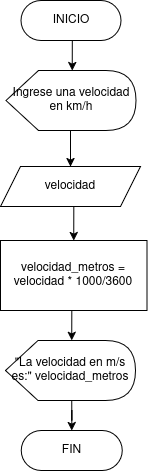

The diagram above was exported from draw.io. Its source (the exported page's mxGraphModel, read from the mxfile embedded in the PNG):
<mxGraphModel dx="983" dy="548" grid="1" gridSize="10" guides="1" tooltips="1" connect="1" arrows="1" fold="1" page="1" pageScale="1" pageWidth="850" pageHeight="1100" math="0" shadow="0">
  <root>
    <mxCell id="0" />
    <mxCell id="1" parent="0" />
    <mxCell id="JJpsF3ktGglgBIZWpEji-4" value="INICIO" style="html=1;dashed=0;whiteSpace=wrap;shape=mxgraph.dfd.start" vertex="1" parent="1">
      <mxGeometry x="189.5" y="50" width="100" height="40" as="geometry" />
    </mxCell>
    <mxCell id="JJpsF3ktGglgBIZWpEji-5" value="FIN" style="html=1;dashed=0;whiteSpace=wrap;shape=mxgraph.dfd.start" vertex="1" parent="1">
      <mxGeometry x="189.75" y="480" width="101" height="40" as="geometry" />
    </mxCell>
    <mxCell id="JJpsF3ktGglgBIZWpEji-49" style="edgeStyle=orthogonalEdgeStyle;rounded=0;orthogonalLoop=1;jettySize=auto;html=1;exitX=0;exitY=0;exitDx=66.25;exitDy=60;exitPerimeter=0;entryX=0.5;entryY=0;entryDx=0;entryDy=0;" edge="1" parent="1" source="JJpsF3ktGglgBIZWpEji-9" target="JJpsF3ktGglgBIZWpEji-43">
      <mxGeometry relative="1" as="geometry" />
    </mxCell>
    <mxCell id="JJpsF3ktGglgBIZWpEji-9" value="Ingrese una velocidad en km/h" style="shape=display;whiteSpace=wrap;html=1;" vertex="1" parent="1">
      <mxGeometry x="174.5" y="120" width="130" height="60" as="geometry" />
    </mxCell>
    <mxCell id="JJpsF3ktGglgBIZWpEji-12" value="velocidad_metros = velocidad * 1000/3600" style="html=1;dashed=0;whiteSpace=wrap;" vertex="1" parent="1">
      <mxGeometry x="169" y="290" width="146.5" height="70" as="geometry" />
    </mxCell>
    <mxCell id="JJpsF3ktGglgBIZWpEji-65" style="edgeStyle=orthogonalEdgeStyle;rounded=0;orthogonalLoop=1;jettySize=auto;html=1;exitX=0.5;exitY=1;exitDx=0;exitDy=0;entryX=0.5;entryY=0;entryDx=0;entryDy=0;" edge="1" parent="1" source="JJpsF3ktGglgBIZWpEji-43" target="JJpsF3ktGglgBIZWpEji-12">
      <mxGeometry relative="1" as="geometry" />
    </mxCell>
    <mxCell id="JJpsF3ktGglgBIZWpEji-43" value="velocidad" style="shape=parallelogram;perimeter=parallelogramPerimeter;whiteSpace=wrap;html=1;fixedSize=1;" vertex="1" parent="1">
      <mxGeometry x="169" y="216" width="140" height="40" as="geometry" />
    </mxCell>
    <mxCell id="JJpsF3ktGglgBIZWpEji-56" style="edgeStyle=orthogonalEdgeStyle;rounded=0;orthogonalLoop=1;jettySize=auto;html=1;exitX=0.5;exitY=0.5;exitDx=0;exitDy=20;exitPerimeter=0;entryX=0;entryY=0;entryDx=66.25;entryDy=0;entryPerimeter=0;" edge="1" parent="1" source="JJpsF3ktGglgBIZWpEji-4" target="JJpsF3ktGglgBIZWpEji-9">
      <mxGeometry relative="1" as="geometry" />
    </mxCell>
    <mxCell id="JJpsF3ktGglgBIZWpEji-68" style="edgeStyle=orthogonalEdgeStyle;rounded=0;orthogonalLoop=1;jettySize=auto;html=1;exitX=0;exitY=0;exitDx=66.25;exitDy=60;exitPerimeter=0;" edge="1" parent="1" source="JJpsF3ktGglgBIZWpEji-66" target="JJpsF3ktGglgBIZWpEji-5">
      <mxGeometry relative="1" as="geometry" />
    </mxCell>
    <mxCell id="JJpsF3ktGglgBIZWpEji-66" value="&quot;La velocidad en m/s es:&quot; velocidad_metros" style="shape=display;whiteSpace=wrap;html=1;" vertex="1" parent="1">
      <mxGeometry x="174" y="390" width="130" height="60" as="geometry" />
    </mxCell>
    <mxCell id="JJpsF3ktGglgBIZWpEji-67" style="edgeStyle=orthogonalEdgeStyle;rounded=0;orthogonalLoop=1;jettySize=auto;html=1;exitX=0.5;exitY=1;exitDx=0;exitDy=0;entryX=0;entryY=0;entryDx=66.25;entryDy=0;entryPerimeter=0;" edge="1" parent="1" source="JJpsF3ktGglgBIZWpEji-12" target="JJpsF3ktGglgBIZWpEji-66">
      <mxGeometry relative="1" as="geometry" />
    </mxCell>
  </root>
</mxGraphModel>